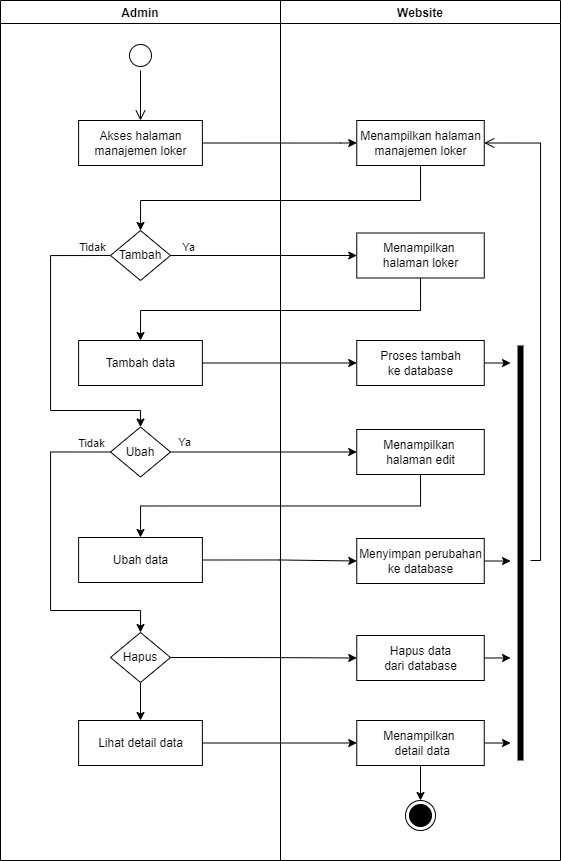

The diagram above was exported from draw.io. Its source (the exported page's mxGraphModel, read from the mxfile embedded in the PNG):
<mxGraphModel dx="1157" dy="613" grid="1" gridSize="10" guides="1" tooltips="1" connect="1" arrows="1" fold="1" page="1" pageScale="1" pageWidth="850" pageHeight="1100" math="0" shadow="0">
  <root>
    <mxCell id="0" />
    <mxCell id="1" parent="0" />
    <mxCell id="JXn32dGrCyCCLClL2ybt-1" value="Website" style="swimlane;fillColor=none;" vertex="1" parent="1">
      <mxGeometry x="440" y="121" width="280" height="860" as="geometry" />
    </mxCell>
    <mxCell id="JXn32dGrCyCCLClL2ybt-2" value="Menampilkan halaman&lt;br&gt;manajemen loker" style="html=1;strokeColor=#000000;fillColor=default;" vertex="1" parent="JXn32dGrCyCCLClL2ybt-1">
      <mxGeometry x="76.25" y="120" width="127.5" height="45" as="geometry" />
    </mxCell>
    <mxCell id="JXn32dGrCyCCLClL2ybt-3" value="" style="ellipse;html=1;shape=endState;fillColor=#000000;strokeColor=#000000;" vertex="1" parent="JXn32dGrCyCCLClL2ybt-1">
      <mxGeometry x="125" y="800" width="30" height="30" as="geometry" />
    </mxCell>
    <mxCell id="JXn32dGrCyCCLClL2ybt-4" value="Menampilkan &lt;br&gt;halaman loker" style="html=1;strokeColor=#000000;fillColor=default;" vertex="1" parent="JXn32dGrCyCCLClL2ybt-1">
      <mxGeometry x="76.25" y="232.5" width="127.5" height="45" as="geometry" />
    </mxCell>
    <mxCell id="JXn32dGrCyCCLClL2ybt-5" value="Proses tambah&lt;br&gt;ke database" style="html=1;strokeColor=#000000;fillColor=default;" vertex="1" parent="JXn32dGrCyCCLClL2ybt-1">
      <mxGeometry x="76.25" y="340" width="127.5" height="45" as="geometry" />
    </mxCell>
    <mxCell id="JXn32dGrCyCCLClL2ybt-6" value="Menampilkan &lt;br&gt;halaman edit" style="html=1;strokeColor=#000000;fillColor=default;" vertex="1" parent="JXn32dGrCyCCLClL2ybt-1">
      <mxGeometry x="76.25" y="429" width="127.5" height="45" as="geometry" />
    </mxCell>
    <mxCell id="JXn32dGrCyCCLClL2ybt-7" value="Menyimpan perubahan&lt;br&gt;ke database" style="html=1;strokeColor=#000000;fillColor=default;" vertex="1" parent="JXn32dGrCyCCLClL2ybt-1">
      <mxGeometry x="76.25" y="538" width="127.5" height="45" as="geometry" />
    </mxCell>
    <mxCell id="JXn32dGrCyCCLClL2ybt-8" value="Hapus data&lt;br&gt;dari database" style="html=1;strokeColor=#000000;fillColor=default;" vertex="1" parent="JXn32dGrCyCCLClL2ybt-1">
      <mxGeometry x="76.25" y="635" width="127.5" height="45" as="geometry" />
    </mxCell>
    <mxCell id="JXn32dGrCyCCLClL2ybt-9" style="edgeStyle=orthogonalEdgeStyle;rounded=0;orthogonalLoop=1;jettySize=auto;html=1;exitX=0.5;exitY=1;exitDx=0;exitDy=0;entryX=0.5;entryY=0;entryDx=0;entryDy=0;" edge="1" parent="JXn32dGrCyCCLClL2ybt-1" source="JXn32dGrCyCCLClL2ybt-10" target="JXn32dGrCyCCLClL2ybt-3">
      <mxGeometry relative="1" as="geometry" />
    </mxCell>
    <mxCell id="JXn32dGrCyCCLClL2ybt-10" value="Menampilkan &lt;br&gt;&amp;nbsp;detail data" style="html=1;strokeColor=#000000;fillColor=default;" vertex="1" parent="JXn32dGrCyCCLClL2ybt-1">
      <mxGeometry x="76.25" y="720" width="127.5" height="45" as="geometry" />
    </mxCell>
    <mxCell id="JXn32dGrCyCCLClL2ybt-11" value="" style="shape=line;html=1;strokeWidth=6;strokeColor=#000000;rotation=-90;" vertex="1" parent="JXn32dGrCyCCLClL2ybt-1">
      <mxGeometry x="32.5" y="547.5" width="415" height="10" as="geometry" />
    </mxCell>
    <mxCell id="JXn32dGrCyCCLClL2ybt-12" value="" style="edgeStyle=orthogonalEdgeStyle;html=1;verticalAlign=bottom;endArrow=open;endSize=8;strokeColor=#000000;rounded=0;entryX=1;entryY=0.5;entryDx=0;entryDy=0;" edge="1" parent="JXn32dGrCyCCLClL2ybt-1" target="JXn32dGrCyCCLClL2ybt-2">
      <mxGeometry relative="1" as="geometry">
        <mxPoint x="350" y="400" as="targetPoint" />
        <mxPoint x="250" y="560" as="sourcePoint" />
        <Array as="points">
          <mxPoint x="260" y="560" />
          <mxPoint x="260" y="143" />
        </Array>
      </mxGeometry>
    </mxCell>
    <mxCell id="JXn32dGrCyCCLClL2ybt-13" value="Admin" style="swimlane;fillColor=none;" vertex="1" parent="1">
      <mxGeometry x="160" y="121" width="280" height="860" as="geometry" />
    </mxCell>
    <mxCell id="JXn32dGrCyCCLClL2ybt-14" value="" style="ellipse;html=1;shape=startState;fillColor=default;strokeColor=#000000;" vertex="1" parent="JXn32dGrCyCCLClL2ybt-13">
      <mxGeometry x="125" y="40" width="30" height="30" as="geometry" />
    </mxCell>
    <mxCell id="JXn32dGrCyCCLClL2ybt-15" value="" style="edgeStyle=orthogonalEdgeStyle;html=1;verticalAlign=bottom;endArrow=open;endSize=8;strokeColor=#000000;rounded=0;" edge="1" parent="JXn32dGrCyCCLClL2ybt-13" source="JXn32dGrCyCCLClL2ybt-14">
      <mxGeometry relative="1" as="geometry">
        <mxPoint x="140" y="120" as="targetPoint" />
      </mxGeometry>
    </mxCell>
    <mxCell id="JXn32dGrCyCCLClL2ybt-16" value="Akses halaman&lt;br&gt;manajemen loker" style="html=1;strokeColor=#000000;fillColor=default;" vertex="1" parent="JXn32dGrCyCCLClL2ybt-13">
      <mxGeometry x="78.13" y="120" width="123.75" height="45" as="geometry" />
    </mxCell>
    <mxCell id="JXn32dGrCyCCLClL2ybt-17" style="edgeStyle=orthogonalEdgeStyle;rounded=0;orthogonalLoop=1;jettySize=auto;html=1;exitX=0;exitY=0.5;exitDx=0;exitDy=0;entryX=0.5;entryY=0;entryDx=0;entryDy=0;" edge="1" parent="JXn32dGrCyCCLClL2ybt-13" source="JXn32dGrCyCCLClL2ybt-18" target="JXn32dGrCyCCLClL2ybt-22">
      <mxGeometry relative="1" as="geometry">
        <Array as="points">
          <mxPoint x="50" y="255" />
          <mxPoint x="50" y="410" />
          <mxPoint x="140" y="410" />
        </Array>
      </mxGeometry>
    </mxCell>
    <mxCell id="JXn32dGrCyCCLClL2ybt-18" value="Tambah" style="rhombus;whiteSpace=wrap;html=1;" vertex="1" parent="JXn32dGrCyCCLClL2ybt-13">
      <mxGeometry x="110" y="230" width="59.99" height="50" as="geometry" />
    </mxCell>
    <mxCell id="JXn32dGrCyCCLClL2ybt-19" value="Tambah data" style="html=1;strokeColor=#000000;fillColor=default;" vertex="1" parent="JXn32dGrCyCCLClL2ybt-13">
      <mxGeometry x="78.12" y="340" width="123.75" height="45" as="geometry" />
    </mxCell>
    <mxCell id="JXn32dGrCyCCLClL2ybt-20" style="edgeStyle=orthogonalEdgeStyle;rounded=0;orthogonalLoop=1;jettySize=auto;html=1;exitX=0;exitY=0.5;exitDx=0;exitDy=0;entryX=0.5;entryY=0;entryDx=0;entryDy=0;" edge="1" parent="JXn32dGrCyCCLClL2ybt-13" source="JXn32dGrCyCCLClL2ybt-22" target="JXn32dGrCyCCLClL2ybt-26">
      <mxGeometry relative="1" as="geometry">
        <Array as="points">
          <mxPoint x="50" y="451" />
          <mxPoint x="50" y="610" />
          <mxPoint x="140" y="610" />
        </Array>
      </mxGeometry>
    </mxCell>
    <mxCell id="JXn32dGrCyCCLClL2ybt-21" value="Tidak" style="edgeLabel;html=1;align=center;verticalAlign=middle;resizable=0;points=[];" connectable="0" vertex="1" parent="JXn32dGrCyCCLClL2ybt-20">
      <mxGeometry x="-0.881" y="-1" relative="1" as="geometry">
        <mxPoint y="-8" as="offset" />
      </mxGeometry>
    </mxCell>
    <mxCell id="JXn32dGrCyCCLClL2ybt-22" value="Ubah" style="rhombus;whiteSpace=wrap;html=1;" vertex="1" parent="JXn32dGrCyCCLClL2ybt-13">
      <mxGeometry x="109.99999999999999" y="426.5" width="59.99" height="50" as="geometry" />
    </mxCell>
    <mxCell id="JXn32dGrCyCCLClL2ybt-23" value="Tidak" style="edgeLabel;html=1;align=center;verticalAlign=middle;resizable=0;points=[];" connectable="0" vertex="1" parent="JXn32dGrCyCCLClL2ybt-13">
      <mxGeometry x="188.87137931034476" y="253" as="geometry">
        <mxPoint x="-98" y="-7" as="offset" />
      </mxGeometry>
    </mxCell>
    <mxCell id="JXn32dGrCyCCLClL2ybt-24" value="Ubah data" style="html=1;strokeColor=#000000;fillColor=default;" vertex="1" parent="JXn32dGrCyCCLClL2ybt-13">
      <mxGeometry x="78.12" y="537" width="123.75" height="45" as="geometry" />
    </mxCell>
    <mxCell id="JXn32dGrCyCCLClL2ybt-25" style="edgeStyle=orthogonalEdgeStyle;rounded=0;orthogonalLoop=1;jettySize=auto;html=1;exitX=0.5;exitY=1;exitDx=0;exitDy=0;entryX=0.5;entryY=0;entryDx=0;entryDy=0;" edge="1" parent="JXn32dGrCyCCLClL2ybt-13" source="JXn32dGrCyCCLClL2ybt-26" target="JXn32dGrCyCCLClL2ybt-27">
      <mxGeometry relative="1" as="geometry" />
    </mxCell>
    <mxCell id="JXn32dGrCyCCLClL2ybt-26" value="Hapus" style="rhombus;whiteSpace=wrap;html=1;" vertex="1" parent="JXn32dGrCyCCLClL2ybt-13">
      <mxGeometry x="110" y="632" width="59.99" height="50" as="geometry" />
    </mxCell>
    <mxCell id="JXn32dGrCyCCLClL2ybt-27" value="Lihat detail data" style="html=1;strokeColor=#000000;fillColor=default;" vertex="1" parent="JXn32dGrCyCCLClL2ybt-13">
      <mxGeometry x="78.13" y="720" width="123.75" height="45" as="geometry" />
    </mxCell>
    <mxCell id="JXn32dGrCyCCLClL2ybt-28" style="edgeStyle=orthogonalEdgeStyle;rounded=0;orthogonalLoop=1;jettySize=auto;html=1;exitX=1;exitY=0.5;exitDx=0;exitDy=0;strokeColor=#000000;entryX=0;entryY=0.5;entryDx=0;entryDy=0;" edge="1" parent="1" source="JXn32dGrCyCCLClL2ybt-16" target="JXn32dGrCyCCLClL2ybt-2">
      <mxGeometry relative="1" as="geometry">
        <mxPoint x="560" y="186" as="targetPoint" />
        <Array as="points">
          <mxPoint x="500" y="264" />
          <mxPoint x="510" y="264" />
        </Array>
      </mxGeometry>
    </mxCell>
    <mxCell id="JXn32dGrCyCCLClL2ybt-29" style="edgeStyle=orthogonalEdgeStyle;rounded=0;orthogonalLoop=1;jettySize=auto;html=1;exitX=0.5;exitY=1;exitDx=0;exitDy=0;strokeColor=#000000;entryX=0.5;entryY=0;entryDx=0;entryDy=0;" edge="1" parent="1" source="JXn32dGrCyCCLClL2ybt-2" target="JXn32dGrCyCCLClL2ybt-18">
      <mxGeometry relative="1" as="geometry">
        <Array as="points">
          <mxPoint x="580" y="321" />
          <mxPoint x="300" y="321" />
        </Array>
        <mxPoint x="580" y="351" as="targetPoint" />
      </mxGeometry>
    </mxCell>
    <mxCell id="JXn32dGrCyCCLClL2ybt-30" style="edgeStyle=orthogonalEdgeStyle;rounded=0;orthogonalLoop=1;jettySize=auto;html=1;exitX=1;exitY=0.5;exitDx=0;exitDy=0;entryX=0;entryY=0.5;entryDx=0;entryDy=0;" edge="1" parent="1" source="JXn32dGrCyCCLClL2ybt-18" target="JXn32dGrCyCCLClL2ybt-4">
      <mxGeometry relative="1" as="geometry" />
    </mxCell>
    <mxCell id="JXn32dGrCyCCLClL2ybt-31" value="Ya" style="edgeLabel;html=1;align=center;verticalAlign=middle;resizable=0;points=[];" connectable="0" vertex="1" parent="JXn32dGrCyCCLClL2ybt-30">
      <mxGeometry x="-0.8148" y="2" relative="1" as="geometry">
        <mxPoint y="-7" as="offset" />
      </mxGeometry>
    </mxCell>
    <mxCell id="JXn32dGrCyCCLClL2ybt-32" style="edgeStyle=orthogonalEdgeStyle;rounded=0;orthogonalLoop=1;jettySize=auto;html=1;exitX=0.5;exitY=1;exitDx=0;exitDy=0;entryX=0.5;entryY=0;entryDx=0;entryDy=0;" edge="1" parent="1" source="JXn32dGrCyCCLClL2ybt-4" target="JXn32dGrCyCCLClL2ybt-19">
      <mxGeometry relative="1" as="geometry">
        <Array as="points">
          <mxPoint x="580" y="431" />
          <mxPoint x="300" y="431" />
        </Array>
      </mxGeometry>
    </mxCell>
    <mxCell id="JXn32dGrCyCCLClL2ybt-33" style="edgeStyle=orthogonalEdgeStyle;rounded=0;orthogonalLoop=1;jettySize=auto;html=1;exitX=1;exitY=0.5;exitDx=0;exitDy=0;entryX=0;entryY=0.5;entryDx=0;entryDy=0;" edge="1" parent="1" source="JXn32dGrCyCCLClL2ybt-19" target="JXn32dGrCyCCLClL2ybt-5">
      <mxGeometry relative="1" as="geometry" />
    </mxCell>
    <mxCell id="JXn32dGrCyCCLClL2ybt-34" style="edgeStyle=orthogonalEdgeStyle;rounded=0;orthogonalLoop=1;jettySize=auto;html=1;exitX=1;exitY=0.5;exitDx=0;exitDy=0;entryX=0;entryY=0.5;entryDx=0;entryDy=0;" edge="1" parent="1" source="JXn32dGrCyCCLClL2ybt-22" target="JXn32dGrCyCCLClL2ybt-6">
      <mxGeometry relative="1" as="geometry" />
    </mxCell>
    <mxCell id="JXn32dGrCyCCLClL2ybt-35" value="Ya" style="edgeLabel;html=1;align=center;verticalAlign=middle;resizable=0;points=[];" connectable="0" vertex="1" parent="JXn32dGrCyCCLClL2ybt-34">
      <mxGeometry x="-0.8531" y="1" relative="1" as="geometry">
        <mxPoint y="-9" as="offset" />
      </mxGeometry>
    </mxCell>
    <mxCell id="JXn32dGrCyCCLClL2ybt-36" style="edgeStyle=orthogonalEdgeStyle;rounded=0;orthogonalLoop=1;jettySize=auto;html=1;exitX=0.5;exitY=1;exitDx=0;exitDy=0;entryX=0.5;entryY=0;entryDx=0;entryDy=0;" edge="1" parent="1" source="JXn32dGrCyCCLClL2ybt-6" target="JXn32dGrCyCCLClL2ybt-24">
      <mxGeometry relative="1" as="geometry" />
    </mxCell>
    <mxCell id="JXn32dGrCyCCLClL2ybt-37" style="edgeStyle=orthogonalEdgeStyle;rounded=0;orthogonalLoop=1;jettySize=auto;html=1;exitX=1;exitY=0.5;exitDx=0;exitDy=0;entryX=0;entryY=0.5;entryDx=0;entryDy=0;" edge="1" parent="1" source="JXn32dGrCyCCLClL2ybt-24" target="JXn32dGrCyCCLClL2ybt-7">
      <mxGeometry relative="1" as="geometry" />
    </mxCell>
    <mxCell id="JXn32dGrCyCCLClL2ybt-38" style="edgeStyle=orthogonalEdgeStyle;rounded=0;orthogonalLoop=1;jettySize=auto;html=1;exitX=1;exitY=0.5;exitDx=0;exitDy=0;entryX=0;entryY=0.5;entryDx=0;entryDy=0;" edge="1" parent="1" source="JXn32dGrCyCCLClL2ybt-26" target="JXn32dGrCyCCLClL2ybt-8">
      <mxGeometry relative="1" as="geometry" />
    </mxCell>
    <mxCell id="JXn32dGrCyCCLClL2ybt-39" style="edgeStyle=orthogonalEdgeStyle;rounded=0;orthogonalLoop=1;jettySize=auto;html=1;exitX=1;exitY=0.5;exitDx=0;exitDy=0;entryX=0;entryY=0.5;entryDx=0;entryDy=0;" edge="1" parent="1" source="JXn32dGrCyCCLClL2ybt-27" target="JXn32dGrCyCCLClL2ybt-10">
      <mxGeometry relative="1" as="geometry" />
    </mxCell>
    <mxCell id="JXn32dGrCyCCLClL2ybt-40" style="edgeStyle=orthogonalEdgeStyle;rounded=0;orthogonalLoop=1;jettySize=auto;html=1;exitX=1;exitY=0.5;exitDx=0;exitDy=0;" edge="1" parent="1" source="JXn32dGrCyCCLClL2ybt-10">
      <mxGeometry relative="1" as="geometry">
        <mxPoint x="670" y="863.333333333333" as="targetPoint" />
      </mxGeometry>
    </mxCell>
    <mxCell id="JXn32dGrCyCCLClL2ybt-41" style="edgeStyle=orthogonalEdgeStyle;rounded=0;orthogonalLoop=1;jettySize=auto;html=1;exitX=1;exitY=0.5;exitDx=0;exitDy=0;" edge="1" parent="1" source="JXn32dGrCyCCLClL2ybt-8">
      <mxGeometry relative="1" as="geometry">
        <mxPoint x="670" y="778.6666666666667" as="targetPoint" />
      </mxGeometry>
    </mxCell>
    <mxCell id="JXn32dGrCyCCLClL2ybt-42" style="edgeStyle=orthogonalEdgeStyle;rounded=0;orthogonalLoop=1;jettySize=auto;html=1;exitX=1;exitY=0.5;exitDx=0;exitDy=0;" edge="1" parent="1" source="JXn32dGrCyCCLClL2ybt-7">
      <mxGeometry relative="1" as="geometry">
        <mxPoint x="670" y="681.3333333333333" as="targetPoint" />
      </mxGeometry>
    </mxCell>
    <mxCell id="JXn32dGrCyCCLClL2ybt-43" style="edgeStyle=orthogonalEdgeStyle;rounded=0;orthogonalLoop=1;jettySize=auto;html=1;exitX=1;exitY=0.5;exitDx=0;exitDy=0;" edge="1" parent="1" source="JXn32dGrCyCCLClL2ybt-5">
      <mxGeometry relative="1" as="geometry">
        <mxPoint x="670" y="483.3333333333335" as="targetPoint" />
      </mxGeometry>
    </mxCell>
  </root>
</mxGraphModel>